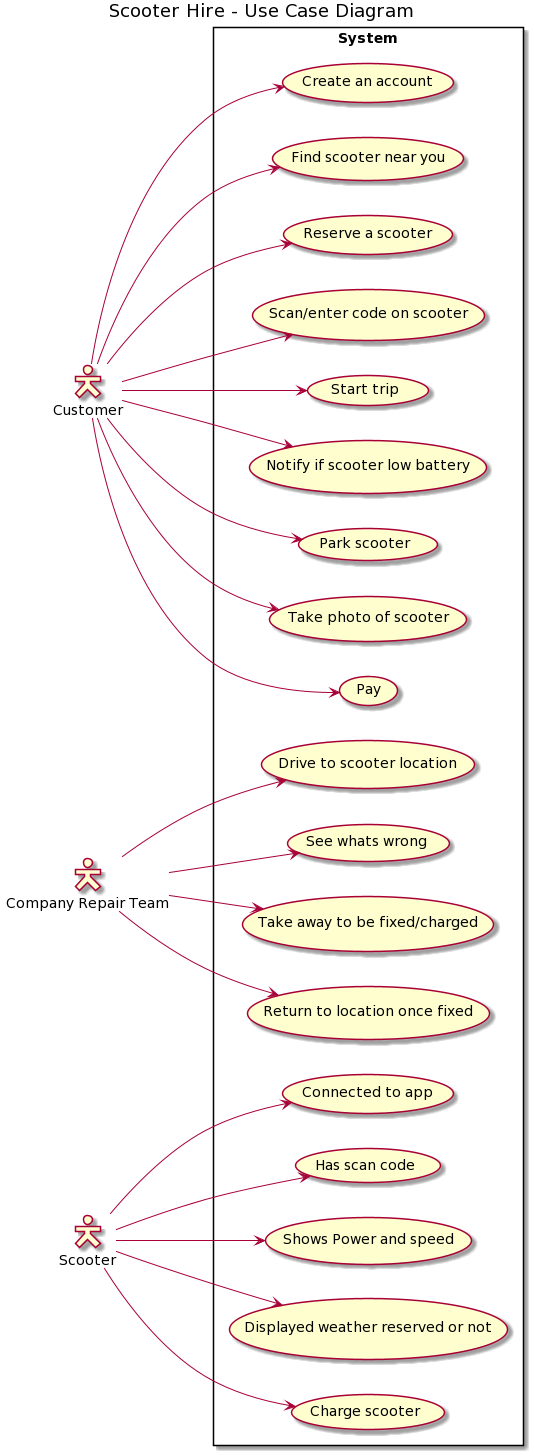

The diagram above was rendered by PlantUML. Its source (embedded in the PNG):
@startuml
skinparam actorStyle Hollow 
left to right direction
title Scooter Hire - Use Case Diagram

Actor :Customer: as C
Actor :Company Repair Team: as CRP
Actor :Scooter: as S

rectangle System {
  C --> (Create an account)
  C --> (Find scooter near you)
  C --> (Reserve a scooter)
  C --> (Scan/enter code on scooter)
  C --> (Start trip)
  C --> (Notify if scooter low battery)
  C --> (Park scooter)
  C --> (Take photo of scooter)
  C --> (Pay)

  CRP --> (Drive to scooter location)
  CRP --> (See whats wrong)
  CRP --> (Take away to be fixed/charged)
  CRP --> (Return to location once fixed)
  
  S --> (Connected to app)
  S --> (Has scan code)
  S --> (Shows Power and speed)
  S --> (Displayed weather reserved or not)
  S --> (Charge scooter)
}
@enduml